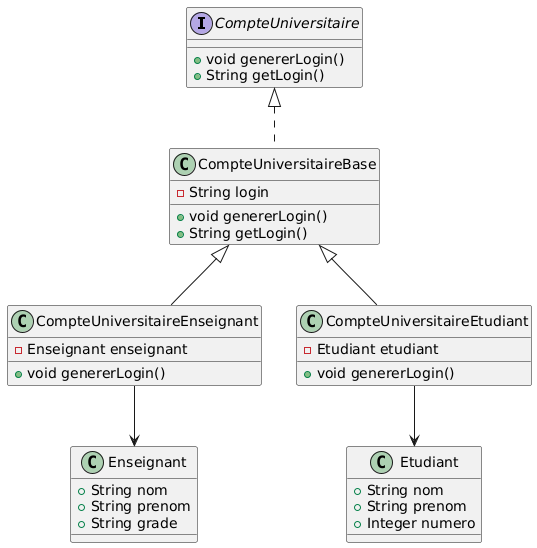

The diagram above was rendered by PlantUML. Its source (embedded in the PNG):
@startuml
interface CompteUniversitaire {
  +void genererLogin()
  +String getLogin()
}

class CompteUniversitaireBase implements CompteUniversitaire {
  -String login
  +void genererLogin()
  +String getLogin()
}

class CompteUniversitaireEnseignant extends CompteUniversitaireBase {
  -Enseignant enseignant
  +void genererLogin()
}

class CompteUniversitaireEtudiant extends CompteUniversitaireBase {
  -Etudiant etudiant
  +void genererLogin()
}

class Enseignant {
  +String nom
  +String prenom
  +String grade
}

class Etudiant {
  +String nom
  +String prenom
  +Integer numero
}

CompteUniversitaireEnseignant --> Enseignant
CompteUniversitaireEtudiant --> Etudiant
@enduml